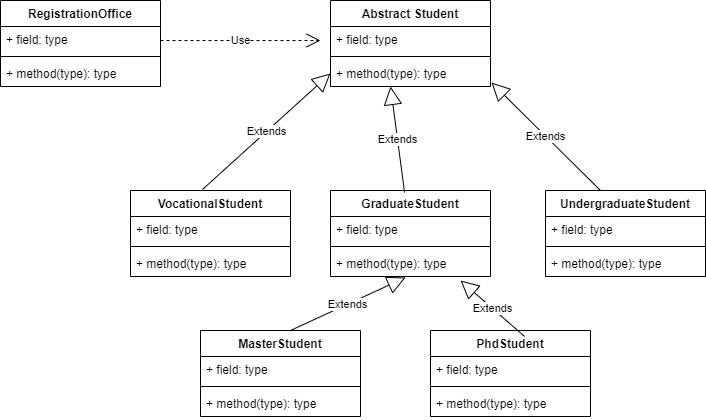

The diagram above was exported from draw.io. Its source (the exported page's mxGraphModel, read from the mxfile embedded in the PNG):
<mxGraphModel dx="868" dy="553" grid="1" gridSize="10" guides="1" tooltips="1" connect="1" arrows="1" fold="1" page="1" pageScale="1" pageWidth="1169" pageHeight="827" math="0" shadow="0">
  <root>
    <mxCell id="0" />
    <mxCell id="1" parent="0" />
    <mxCell id="X1R4Zga4rD1Zk4d6KQrp-1" value="Abstract Student" style="swimlane;fontStyle=1;align=center;verticalAlign=top;childLayout=stackLayout;horizontal=1;startSize=26;horizontalStack=0;resizeParent=1;resizeParentMax=0;resizeLast=0;collapsible=1;marginBottom=0;" vertex="1" parent="1">
      <mxGeometry x="370" y="50" width="160" height="86" as="geometry" />
    </mxCell>
    <mxCell id="X1R4Zga4rD1Zk4d6KQrp-2" value="+ field: type" style="text;strokeColor=none;fillColor=none;align=left;verticalAlign=top;spacingLeft=4;spacingRight=4;overflow=hidden;rotatable=0;points=[[0,0.5],[1,0.5]];portConstraint=eastwest;" vertex="1" parent="X1R4Zga4rD1Zk4d6KQrp-1">
      <mxGeometry y="26" width="160" height="26" as="geometry" />
    </mxCell>
    <mxCell id="X1R4Zga4rD1Zk4d6KQrp-3" value="" style="line;strokeWidth=1;fillColor=none;align=left;verticalAlign=middle;spacingTop=-1;spacingLeft=3;spacingRight=3;rotatable=0;labelPosition=right;points=[];portConstraint=eastwest;" vertex="1" parent="X1R4Zga4rD1Zk4d6KQrp-1">
      <mxGeometry y="52" width="160" height="8" as="geometry" />
    </mxCell>
    <mxCell id="X1R4Zga4rD1Zk4d6KQrp-4" value="+ method(type): type" style="text;strokeColor=none;fillColor=none;align=left;verticalAlign=top;spacingLeft=4;spacingRight=4;overflow=hidden;rotatable=0;points=[[0,0.5],[1,0.5]];portConstraint=eastwest;" vertex="1" parent="X1R4Zga4rD1Zk4d6KQrp-1">
      <mxGeometry y="60" width="160" height="26" as="geometry" />
    </mxCell>
    <mxCell id="X1R4Zga4rD1Zk4d6KQrp-5" value="VocationalStudent" style="swimlane;fontStyle=1;align=center;verticalAlign=top;childLayout=stackLayout;horizontal=1;startSize=26;horizontalStack=0;resizeParent=1;resizeParentMax=0;resizeLast=0;collapsible=1;marginBottom=0;" vertex="1" parent="1">
      <mxGeometry x="170" y="240" width="160" height="86" as="geometry" />
    </mxCell>
    <mxCell id="X1R4Zga4rD1Zk4d6KQrp-6" value="+ field: type" style="text;strokeColor=none;fillColor=none;align=left;verticalAlign=top;spacingLeft=4;spacingRight=4;overflow=hidden;rotatable=0;points=[[0,0.5],[1,0.5]];portConstraint=eastwest;" vertex="1" parent="X1R4Zga4rD1Zk4d6KQrp-5">
      <mxGeometry y="26" width="160" height="26" as="geometry" />
    </mxCell>
    <mxCell id="X1R4Zga4rD1Zk4d6KQrp-7" value="" style="line;strokeWidth=1;fillColor=none;align=left;verticalAlign=middle;spacingTop=-1;spacingLeft=3;spacingRight=3;rotatable=0;labelPosition=right;points=[];portConstraint=eastwest;" vertex="1" parent="X1R4Zga4rD1Zk4d6KQrp-5">
      <mxGeometry y="52" width="160" height="8" as="geometry" />
    </mxCell>
    <mxCell id="X1R4Zga4rD1Zk4d6KQrp-8" value="+ method(type): type" style="text;strokeColor=none;fillColor=none;align=left;verticalAlign=top;spacingLeft=4;spacingRight=4;overflow=hidden;rotatable=0;points=[[0,0.5],[1,0.5]];portConstraint=eastwest;" vertex="1" parent="X1R4Zga4rD1Zk4d6KQrp-5">
      <mxGeometry y="60" width="160" height="26" as="geometry" />
    </mxCell>
    <mxCell id="X1R4Zga4rD1Zk4d6KQrp-9" value="GraduateStudent" style="swimlane;fontStyle=1;align=center;verticalAlign=top;childLayout=stackLayout;horizontal=1;startSize=26;horizontalStack=0;resizeParent=1;resizeParentMax=0;resizeLast=0;collapsible=1;marginBottom=0;" vertex="1" parent="1">
      <mxGeometry x="370" y="240" width="160" height="86" as="geometry" />
    </mxCell>
    <mxCell id="X1R4Zga4rD1Zk4d6KQrp-10" value="+ field: type" style="text;strokeColor=none;fillColor=none;align=left;verticalAlign=top;spacingLeft=4;spacingRight=4;overflow=hidden;rotatable=0;points=[[0,0.5],[1,0.5]];portConstraint=eastwest;" vertex="1" parent="X1R4Zga4rD1Zk4d6KQrp-9">
      <mxGeometry y="26" width="160" height="26" as="geometry" />
    </mxCell>
    <mxCell id="X1R4Zga4rD1Zk4d6KQrp-11" value="" style="line;strokeWidth=1;fillColor=none;align=left;verticalAlign=middle;spacingTop=-1;spacingLeft=3;spacingRight=3;rotatable=0;labelPosition=right;points=[];portConstraint=eastwest;" vertex="1" parent="X1R4Zga4rD1Zk4d6KQrp-9">
      <mxGeometry y="52" width="160" height="8" as="geometry" />
    </mxCell>
    <mxCell id="X1R4Zga4rD1Zk4d6KQrp-12" value="+ method(type): type" style="text;strokeColor=none;fillColor=none;align=left;verticalAlign=top;spacingLeft=4;spacingRight=4;overflow=hidden;rotatable=0;points=[[0,0.5],[1,0.5]];portConstraint=eastwest;" vertex="1" parent="X1R4Zga4rD1Zk4d6KQrp-9">
      <mxGeometry y="60" width="160" height="26" as="geometry" />
    </mxCell>
    <mxCell id="X1R4Zga4rD1Zk4d6KQrp-17" value="UndergraduateStudent" style="swimlane;fontStyle=1;align=center;verticalAlign=top;childLayout=stackLayout;horizontal=1;startSize=26;horizontalStack=0;resizeParent=1;resizeParentMax=0;resizeLast=0;collapsible=1;marginBottom=0;" vertex="1" parent="1">
      <mxGeometry x="585" y="240" width="160" height="86" as="geometry" />
    </mxCell>
    <mxCell id="X1R4Zga4rD1Zk4d6KQrp-18" value="+ field: type" style="text;strokeColor=none;fillColor=none;align=left;verticalAlign=top;spacingLeft=4;spacingRight=4;overflow=hidden;rotatable=0;points=[[0,0.5],[1,0.5]];portConstraint=eastwest;" vertex="1" parent="X1R4Zga4rD1Zk4d6KQrp-17">
      <mxGeometry y="26" width="160" height="26" as="geometry" />
    </mxCell>
    <mxCell id="X1R4Zga4rD1Zk4d6KQrp-19" value="" style="line;strokeWidth=1;fillColor=none;align=left;verticalAlign=middle;spacingTop=-1;spacingLeft=3;spacingRight=3;rotatable=0;labelPosition=right;points=[];portConstraint=eastwest;" vertex="1" parent="X1R4Zga4rD1Zk4d6KQrp-17">
      <mxGeometry y="52" width="160" height="8" as="geometry" />
    </mxCell>
    <mxCell id="X1R4Zga4rD1Zk4d6KQrp-20" value="+ method(type): type" style="text;strokeColor=none;fillColor=none;align=left;verticalAlign=top;spacingLeft=4;spacingRight=4;overflow=hidden;rotatable=0;points=[[0,0.5],[1,0.5]];portConstraint=eastwest;" vertex="1" parent="X1R4Zga4rD1Zk4d6KQrp-17">
      <mxGeometry y="60" width="160" height="26" as="geometry" />
    </mxCell>
    <mxCell id="X1R4Zga4rD1Zk4d6KQrp-24" value="MasterStudent" style="swimlane;fontStyle=1;align=center;verticalAlign=top;childLayout=stackLayout;horizontal=1;startSize=26;horizontalStack=0;resizeParent=1;resizeParentMax=0;resizeLast=0;collapsible=1;marginBottom=0;" vertex="1" parent="1">
      <mxGeometry x="240" y="380" width="160" height="86" as="geometry" />
    </mxCell>
    <mxCell id="X1R4Zga4rD1Zk4d6KQrp-25" value="+ field: type" style="text;strokeColor=none;fillColor=none;align=left;verticalAlign=top;spacingLeft=4;spacingRight=4;overflow=hidden;rotatable=0;points=[[0,0.5],[1,0.5]];portConstraint=eastwest;" vertex="1" parent="X1R4Zga4rD1Zk4d6KQrp-24">
      <mxGeometry y="26" width="160" height="26" as="geometry" />
    </mxCell>
    <mxCell id="X1R4Zga4rD1Zk4d6KQrp-26" value="" style="line;strokeWidth=1;fillColor=none;align=left;verticalAlign=middle;spacingTop=-1;spacingLeft=3;spacingRight=3;rotatable=0;labelPosition=right;points=[];portConstraint=eastwest;" vertex="1" parent="X1R4Zga4rD1Zk4d6KQrp-24">
      <mxGeometry y="52" width="160" height="8" as="geometry" />
    </mxCell>
    <mxCell id="X1R4Zga4rD1Zk4d6KQrp-27" value="+ method(type): type" style="text;strokeColor=none;fillColor=none;align=left;verticalAlign=top;spacingLeft=4;spacingRight=4;overflow=hidden;rotatable=0;points=[[0,0.5],[1,0.5]];portConstraint=eastwest;" vertex="1" parent="X1R4Zga4rD1Zk4d6KQrp-24">
      <mxGeometry y="60" width="160" height="26" as="geometry" />
    </mxCell>
    <mxCell id="X1R4Zga4rD1Zk4d6KQrp-33" value="PhdStudent" style="swimlane;fontStyle=1;align=center;verticalAlign=top;childLayout=stackLayout;horizontal=1;startSize=26;horizontalStack=0;resizeParent=1;resizeParentMax=0;resizeLast=0;collapsible=1;marginBottom=0;" vertex="1" parent="1">
      <mxGeometry x="470" y="380" width="160" height="86" as="geometry" />
    </mxCell>
    <mxCell id="X1R4Zga4rD1Zk4d6KQrp-34" value="+ field: type" style="text;strokeColor=none;fillColor=none;align=left;verticalAlign=top;spacingLeft=4;spacingRight=4;overflow=hidden;rotatable=0;points=[[0,0.5],[1,0.5]];portConstraint=eastwest;" vertex="1" parent="X1R4Zga4rD1Zk4d6KQrp-33">
      <mxGeometry y="26" width="160" height="26" as="geometry" />
    </mxCell>
    <mxCell id="X1R4Zga4rD1Zk4d6KQrp-35" value="" style="line;strokeWidth=1;fillColor=none;align=left;verticalAlign=middle;spacingTop=-1;spacingLeft=3;spacingRight=3;rotatable=0;labelPosition=right;points=[];portConstraint=eastwest;" vertex="1" parent="X1R4Zga4rD1Zk4d6KQrp-33">
      <mxGeometry y="52" width="160" height="8" as="geometry" />
    </mxCell>
    <mxCell id="X1R4Zga4rD1Zk4d6KQrp-36" value="+ method(type): type" style="text;strokeColor=none;fillColor=none;align=left;verticalAlign=top;spacingLeft=4;spacingRight=4;overflow=hidden;rotatable=0;points=[[0,0.5],[1,0.5]];portConstraint=eastwest;" vertex="1" parent="X1R4Zga4rD1Zk4d6KQrp-33">
      <mxGeometry y="60" width="160" height="26" as="geometry" />
    </mxCell>
    <mxCell id="X1R4Zga4rD1Zk4d6KQrp-38" value="RegistrationOffice" style="swimlane;fontStyle=1;align=center;verticalAlign=top;childLayout=stackLayout;horizontal=1;startSize=26;horizontalStack=0;resizeParent=1;resizeParentMax=0;resizeLast=0;collapsible=1;marginBottom=0;" vertex="1" parent="1">
      <mxGeometry x="40" y="50" width="160" height="86" as="geometry" />
    </mxCell>
    <mxCell id="X1R4Zga4rD1Zk4d6KQrp-39" value="+ field: type" style="text;strokeColor=none;fillColor=none;align=left;verticalAlign=top;spacingLeft=4;spacingRight=4;overflow=hidden;rotatable=0;points=[[0,0.5],[1,0.5]];portConstraint=eastwest;" vertex="1" parent="X1R4Zga4rD1Zk4d6KQrp-38">
      <mxGeometry y="26" width="160" height="26" as="geometry" />
    </mxCell>
    <mxCell id="X1R4Zga4rD1Zk4d6KQrp-40" value="" style="line;strokeWidth=1;fillColor=none;align=left;verticalAlign=middle;spacingTop=-1;spacingLeft=3;spacingRight=3;rotatable=0;labelPosition=right;points=[];portConstraint=eastwest;" vertex="1" parent="X1R4Zga4rD1Zk4d6KQrp-38">
      <mxGeometry y="52" width="160" height="8" as="geometry" />
    </mxCell>
    <mxCell id="X1R4Zga4rD1Zk4d6KQrp-41" value="+ method(type): type" style="text;strokeColor=none;fillColor=none;align=left;verticalAlign=top;spacingLeft=4;spacingRight=4;overflow=hidden;rotatable=0;points=[[0,0.5],[1,0.5]];portConstraint=eastwest;" vertex="1" parent="X1R4Zga4rD1Zk4d6KQrp-38">
      <mxGeometry y="60" width="160" height="26" as="geometry" />
    </mxCell>
    <mxCell id="X1R4Zga4rD1Zk4d6KQrp-42" value="Extends" style="endArrow=block;endSize=16;endFill=0;html=1;rounded=0;exitX=0.45;exitY=-0.012;exitDx=0;exitDy=0;exitPerimeter=0;entryX=0;entryY=0.5;entryDx=0;entryDy=0;" edge="1" parent="1" source="X1R4Zga4rD1Zk4d6KQrp-5" target="X1R4Zga4rD1Zk4d6KQrp-4">
      <mxGeometry width="160" relative="1" as="geometry">
        <mxPoint x="230" y="180" as="sourcePoint" />
        <mxPoint x="390" y="180" as="targetPoint" />
        <mxPoint as="offset" />
      </mxGeometry>
    </mxCell>
    <mxCell id="X1R4Zga4rD1Zk4d6KQrp-43" value="Extends" style="endArrow=block;endSize=16;endFill=0;html=1;rounded=0;exitX=0.45;exitY=-0.012;exitDx=0;exitDy=0;exitPerimeter=0;entryX=1.006;entryY=0.846;entryDx=0;entryDy=0;entryPerimeter=0;" edge="1" parent="1" target="X1R4Zga4rD1Zk4d6KQrp-4">
      <mxGeometry width="160" relative="1" as="geometry">
        <mxPoint x="640" y="239.99799999999996" as="sourcePoint" />
        <mxPoint x="778" y="151.03" as="targetPoint" />
        <mxPoint as="offset" />
      </mxGeometry>
    </mxCell>
    <mxCell id="X1R4Zga4rD1Zk4d6KQrp-44" value="Extends" style="endArrow=block;endSize=16;endFill=0;html=1;rounded=0;entryX=1.006;entryY=0.846;entryDx=0;entryDy=0;entryPerimeter=0;exitX=0.463;exitY=0.023;exitDx=0;exitDy=0;exitPerimeter=0;" edge="1" parent="1" source="X1R4Zga4rD1Zk4d6KQrp-9">
      <mxGeometry width="160" relative="1" as="geometry">
        <mxPoint x="440" y="230" as="sourcePoint" />
        <mxPoint x="430.00000000000006" y="135.99599999999998" as="targetPoint" />
        <mxPoint as="offset" />
      </mxGeometry>
    </mxCell>
    <mxCell id="X1R4Zga4rD1Zk4d6KQrp-45" value="Extends" style="endArrow=block;endSize=16;endFill=0;html=1;rounded=0;exitX=0.463;exitY=0.023;exitDx=0;exitDy=0;exitPerimeter=0;" edge="1" parent="1">
      <mxGeometry width="160" relative="1" as="geometry">
        <mxPoint x="564.0799999999999" y="385.97799999999995" as="sourcePoint" />
        <mxPoint x="500" y="330" as="targetPoint" />
        <mxPoint as="offset" />
      </mxGeometry>
    </mxCell>
    <mxCell id="X1R4Zga4rD1Zk4d6KQrp-46" value="Extends" style="endArrow=block;endSize=16;endFill=0;html=1;rounded=0;entryX=0.469;entryY=1.038;entryDx=0;entryDy=0;entryPerimeter=0;" edge="1" parent="1" target="X1R4Zga4rD1Zk4d6KQrp-12">
      <mxGeometry width="160" relative="1" as="geometry">
        <mxPoint x="330" y="380" as="sourcePoint" />
        <mxPoint x="350" y="324.02" as="targetPoint" />
        <mxPoint as="offset" />
      </mxGeometry>
    </mxCell>
    <mxCell id="X1R4Zga4rD1Zk4d6KQrp-48" value="Use" style="endArrow=open;endSize=12;dashed=1;html=1;rounded=0;" edge="1" parent="1">
      <mxGeometry width="160" relative="1" as="geometry">
        <mxPoint x="200" y="90" as="sourcePoint" />
        <mxPoint x="360" y="90" as="targetPoint" />
      </mxGeometry>
    </mxCell>
  </root>
</mxGraphModel>